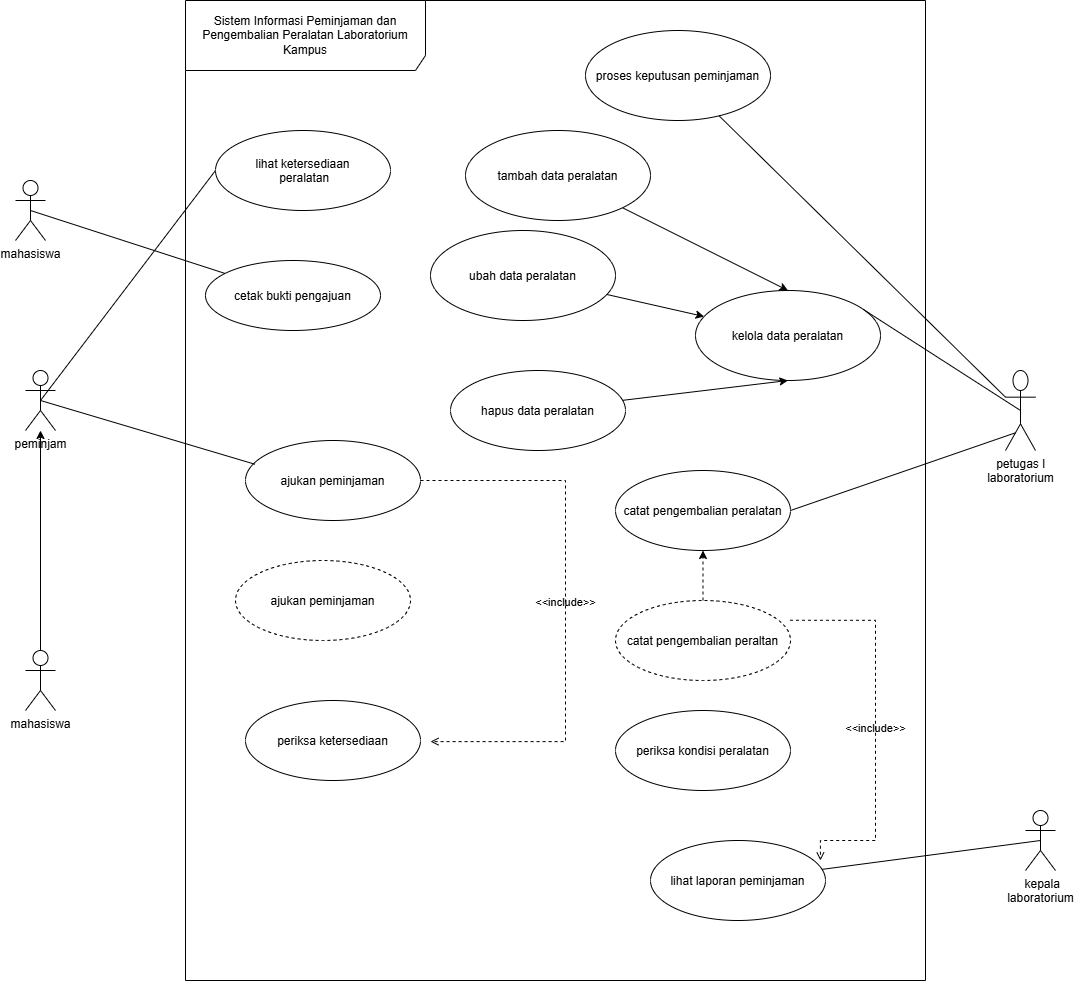

The diagram above was exported from draw.io. Its source (the exported page's mxGraphModel, read from the mxfile embedded in the PNG):
<mxGraphModel dx="495" dy="1776" grid="1" gridSize="10" guides="1" tooltips="1" connect="1" arrows="1" fold="1" page="1" pageScale="1" pageWidth="850" pageHeight="1100" math="0" shadow="0">
  <root>
    <mxCell id="0" />
    <mxCell id="1" parent="0" />
    <mxCell id="yClbS_om4W1QwokwJfh_-1" parent="1" style="shape=umlFrame;whiteSpace=wrap;html=1;pointerEvents=0;recursiveResize=0;container=1;collapsible=0;width=240;height=70;" value="Sistem Informasi Peminjaman dan Pengembalian Peralatan Laboratorium&lt;br/&gt;Kampus" vertex="1">
      <mxGeometry height="980" width="740" x="360" y="-10" as="geometry" />
    </mxCell>
    <mxCell id="yClbS_om4W1QwokwJfh_-2" parent="yClbS_om4W1QwokwJfh_-1" style="ellipse;" value="lihat ketersediaan&#10; peralatan" vertex="1">
      <mxGeometry height="80" width="175" x="30" y="130" as="geometry" />
    </mxCell>
    <mxCell id="yClbS_om4W1QwokwJfh_-3" parent="yClbS_om4W1QwokwJfh_-1" style="ellipse;" value="kelola data peralatan" vertex="1">
      <mxGeometry height="90" width="185" x="510" y="290" as="geometry" />
    </mxCell>
    <mxCell id="yClbS_om4W1QwokwJfh_-4" parent="yClbS_om4W1QwokwJfh_-1" style="ellipse;" value="catat pengembalian peralatan" vertex="1">
      <mxGeometry height="80" width="175" x="430" y="470" as="geometry" />
    </mxCell>
    <mxCell id="yClbS_om4W1QwokwJfh_-38" edge="1" parent="yClbS_om4W1QwokwJfh_-1" source="yClbS_om4W1QwokwJfh_-5" style="rounded=0;orthogonalLoop=1;jettySize=auto;html=1;entryX=0.5;entryY=1;entryDx=0;entryDy=0;" target="yClbS_om4W1QwokwJfh_-3">
      <mxGeometry relative="1" as="geometry" />
    </mxCell>
    <mxCell id="yClbS_om4W1QwokwJfh_-5" parent="yClbS_om4W1QwokwJfh_-1" style="ellipse;" value="hapus data peralatan" vertex="1">
      <mxGeometry height="80" width="175" x="265" y="370" as="geometry" />
    </mxCell>
    <mxCell id="yClbS_om4W1QwokwJfh_-6" parent="yClbS_om4W1QwokwJfh_-1" style="ellipse;" value="ajukan peminjaman" vertex="1">
      <mxGeometry height="80" width="175" x="60" y="440" as="geometry" />
    </mxCell>
    <mxCell id="yClbS_om4W1QwokwJfh_-7" parent="yClbS_om4W1QwokwJfh_-1" style="ellipse;" value="cetak bukti pengajuan" vertex="1">
      <mxGeometry height="70" width="175" x="20" y="260" as="geometry" />
    </mxCell>
    <mxCell id="yClbS_om4W1QwokwJfh_-8" parent="yClbS_om4W1QwokwJfh_-1" style="ellipse;" value="lihat laporan peminjaman" vertex="1">
      <mxGeometry height="80" width="175" x="465" y="840" as="geometry" />
    </mxCell>
    <mxCell id="yClbS_om4W1QwokwJfh_-25" parent="yClbS_om4W1QwokwJfh_-1" style="ellipse;" value="proses keputusan peminjaman" vertex="1">
      <mxGeometry height="90" width="185" x="400" y="30" as="geometry" />
    </mxCell>
    <mxCell id="yClbS_om4W1QwokwJfh_-28" parent="yClbS_om4W1QwokwJfh_-1" style="ellipse;dashed=1;" value="ajukan peminjaman" vertex="1">
      <mxGeometry height="80" width="175" x="50" y="560" as="geometry" />
    </mxCell>
    <mxCell id="yClbS_om4W1QwokwJfh_-29" parent="yClbS_om4W1QwokwJfh_-1" style="ellipse;" value="periksa ketersediaan" vertex="1">
      <mxGeometry height="80" width="175" x="60" y="700" as="geometry" />
    </mxCell>
    <mxCell id="HQfLuomCALbXT24Rb61Q-6" edge="1" parent="yClbS_om4W1QwokwJfh_-1" source="yClbS_om4W1QwokwJfh_-30" style="edgeStyle=orthogonalEdgeStyle;rounded=0;orthogonalLoop=1;jettySize=auto;html=1;entryX=0.5;entryY=1;entryDx=0;entryDy=0;defaultLabelBackgroundColor=page;dashed=1;" target="yClbS_om4W1QwokwJfh_-4">
      <mxGeometry relative="1" as="geometry" />
    </mxCell>
    <mxCell id="yClbS_om4W1QwokwJfh_-30" parent="yClbS_om4W1QwokwJfh_-1" style="ellipse;dashed=1;" value="catat pengembalian peraltan" vertex="1">
      <mxGeometry height="80" width="175" x="430" y="600" as="geometry" />
    </mxCell>
    <mxCell id="yClbS_om4W1QwokwJfh_-36" edge="1" parent="yClbS_om4W1QwokwJfh_-1" source="yClbS_om4W1QwokwJfh_-33" style="rounded=0;orthogonalLoop=1;jettySize=auto;html=1;entryX=0.5;entryY=0;entryDx=0;entryDy=0;" target="yClbS_om4W1QwokwJfh_-3">
      <mxGeometry relative="1" as="geometry" />
    </mxCell>
    <mxCell id="yClbS_om4W1QwokwJfh_-33" parent="yClbS_om4W1QwokwJfh_-1" style="ellipse;" value="tambah data peralatan" vertex="1">
      <mxGeometry height="90" width="185" x="280" y="130" as="geometry" />
    </mxCell>
    <mxCell id="yClbS_om4W1QwokwJfh_-34" parent="yClbS_om4W1QwokwJfh_-1" style="ellipse;" value="ubah data peralatan" vertex="1">
      <mxGeometry height="90" width="185" x="245" y="230" as="geometry" />
    </mxCell>
    <mxCell id="yClbS_om4W1QwokwJfh_-37" edge="1" parent="yClbS_om4W1QwokwJfh_-1" source="yClbS_om4W1QwokwJfh_-34" style="rounded=0;orthogonalLoop=1;jettySize=auto;html=1;" target="yClbS_om4W1QwokwJfh_-3">
      <mxGeometry relative="1" as="geometry" />
    </mxCell>
    <mxCell id="HQfLuomCALbXT24Rb61Q-4" edge="1" parent="yClbS_om4W1QwokwJfh_-1" source="yClbS_om4W1QwokwJfh_-6" style="html=1;verticalAlign=bottom;labelBackgroundColor=none;endArrow=open;endFill=0;dashed=1;rounded=0;defaultLabelBackgroundColor=page;edgeStyle=orthogonalEdgeStyle;exitX=1;exitY=0.5;exitDx=0;exitDy=0;" value="&amp;lt;&amp;lt;include&amp;gt;&amp;gt;">
      <mxGeometry relative="1" width="160" x="0.0201" as="geometry">
        <Array as="points">
          <mxPoint x="380" y="480" />
          <mxPoint x="380" y="741.1" />
        </Array>
        <mxPoint x="245" y="480" as="sourcePoint" />
        <mxPoint x="245" y="741.1111111111109" as="targetPoint" />
      </mxGeometry>
    </mxCell>
    <mxCell id="HQfLuomCALbXT24Rb61Q-5" parent="yClbS_om4W1QwokwJfh_-1" style="ellipse;" value="periksa kondisi peralatan" vertex="1">
      <mxGeometry height="80" width="175" x="430" y="710" as="geometry" />
    </mxCell>
    <mxCell id="HQfLuomCALbXT24Rb61Q-7" edge="1" parent="yClbS_om4W1QwokwJfh_-1" source="yClbS_om4W1QwokwJfh_-30" style="html=1;verticalAlign=bottom;labelBackgroundColor=none;endArrow=open;endFill=0;dashed=1;rounded=0;defaultLabelBackgroundColor=page;edgeStyle=orthogonalEdgeStyle;entryX=0.971;entryY=0.25;entryDx=0;entryDy=0;entryPerimeter=0;exitX=0.997;exitY=0.247;exitDx=0;exitDy=0;exitPerimeter=0;" target="yClbS_om4W1QwokwJfh_-8" value="&amp;lt;&amp;lt;include&amp;gt;&amp;gt;">
      <mxGeometry relative="1" width="160" x="0.0648" as="geometry">
        <Array as="points">
          <mxPoint x="690" y="620" />
          <mxPoint x="690" y="840" />
        </Array>
        <mxPoint x="560" y="690" as="sourcePoint" />
        <mxPoint x="720" y="690" as="targetPoint" />
      </mxGeometry>
    </mxCell>
    <mxCell id="yClbS_om4W1QwokwJfh_-12" edge="1" parent="1" source="yClbS_om4W1QwokwJfh_-13" style="rounded=0;orthogonalLoop=1;jettySize=auto;html=1;entryX=0;entryY=0.5;entryDx=0;entryDy=0;endArrow=none;endFill=0;exitX=0.5;exitY=0.5;exitDx=0;exitDy=0;exitPerimeter=0;" target="yClbS_om4W1QwokwJfh_-2">
      <mxGeometry relative="1" as="geometry" />
    </mxCell>
    <mxCell id="yClbS_om4W1QwokwJfh_-13" parent="1" style="shape=umlActor;verticalLabelPosition=bottom;verticalAlign=top;html=1;" value="peminjam" vertex="1">
      <mxGeometry height="60" width="30" x="200" y="360" as="geometry" />
    </mxCell>
    <mxCell id="yClbS_om4W1QwokwJfh_-14" parent="1" style="shape=umlActor;verticalLabelPosition=bottom;verticalAlign=top;html=1;" value="petugas l&lt;div&gt;laboratorium&lt;div&gt;&lt;br&gt;&lt;/div&gt;&lt;/div&gt;" vertex="1">
      <mxGeometry height="80" width="30" x="1180" y="360" as="geometry" />
    </mxCell>
    <mxCell id="yClbS_om4W1QwokwJfh_-15" edge="1" parent="1" source="yClbS_om4W1QwokwJfh_-14" style="rounded=0;orthogonalLoop=1;jettySize=auto;html=1;entryX=0.912;entryY=0.217;entryDx=0;entryDy=0;entryPerimeter=0;endArrow=none;endFill=0;exitX=0.5;exitY=0.5;exitDx=0;exitDy=0;exitPerimeter=0;" target="yClbS_om4W1QwokwJfh_-3">
      <mxGeometry relative="1" as="geometry" />
    </mxCell>
    <mxCell id="yClbS_om4W1QwokwJfh_-16" parent="1" style="shape=umlActor;verticalLabelPosition=bottom;verticalAlign=top;html=1;" value="&amp;nbsp;kepala&lt;div&gt;laboratorium&lt;div&gt;&lt;br&gt;&lt;/div&gt;&lt;/div&gt;" vertex="1">
      <mxGeometry height="60" width="30" x="1200" y="800" as="geometry" />
    </mxCell>
    <mxCell id="yClbS_om4W1QwokwJfh_-18" edge="1" parent="1" source="yClbS_om4W1QwokwJfh_-13" style="rounded=0;orthogonalLoop=1;jettySize=auto;html=1;endArrow=none;endFill=0;exitX=0.5;exitY=0.5;exitDx=0;exitDy=0;exitPerimeter=0;entryX=0.054;entryY=0.297;entryDx=0;entryDy=0;entryPerimeter=0;" target="yClbS_om4W1QwokwJfh_-6">
      <mxGeometry relative="1" as="geometry">
        <mxPoint x="285" y="400" as="sourcePoint" />
        <mxPoint x="419" y="341" as="targetPoint" />
      </mxGeometry>
    </mxCell>
    <mxCell id="yClbS_om4W1QwokwJfh_-19" edge="1" parent="1" source="yClbS_om4W1QwokwJfh_-14" style="rounded=0;orthogonalLoop=1;jettySize=auto;html=1;endArrow=none;endFill=0;exitX=0.33;exitY=0.779;exitDx=0;exitDy=0;exitPerimeter=0;entryX=1;entryY=0.5;entryDx=0;entryDy=0;" target="yClbS_om4W1QwokwJfh_-4">
      <mxGeometry relative="1" as="geometry">
        <mxPoint x="945" y="380" as="sourcePoint" />
        <mxPoint x="774" y="180" as="targetPoint" />
      </mxGeometry>
    </mxCell>
    <mxCell id="yClbS_om4W1QwokwJfh_-20" edge="1" parent="1" source="yClbS_om4W1QwokwJfh_-16" style="rounded=0;orthogonalLoop=1;jettySize=auto;html=1;endArrow=none;endFill=0;exitX=0.5;exitY=0.5;exitDx=0;exitDy=0;exitPerimeter=0;" target="yClbS_om4W1QwokwJfh_-8">
      <mxGeometry relative="1" as="geometry">
        <mxPoint x="920" y="568" as="sourcePoint" />
        <mxPoint x="730" y="510" as="targetPoint" />
      </mxGeometry>
    </mxCell>
    <mxCell id="yClbS_om4W1QwokwJfh_-21" parent="1" style="shape=umlActor;verticalLabelPosition=bottom;verticalAlign=top;html=1;" value="mahasiswa" vertex="1">
      <mxGeometry height="60" width="30" x="190" y="170" as="geometry" />
    </mxCell>
    <mxCell id="HQfLuomCALbXT24Rb61Q-2" edge="1" parent="1" source="yClbS_om4W1QwokwJfh_-23" style="rounded=0;orthogonalLoop=1;jettySize=auto;html=1;defaultLabelBackgroundColor=page;" target="yClbS_om4W1QwokwJfh_-13">
      <mxGeometry relative="1" as="geometry" />
    </mxCell>
    <mxCell id="yClbS_om4W1QwokwJfh_-23" parent="1" style="shape=umlActor;verticalLabelPosition=bottom;verticalAlign=top;html=1;" value="mahasiswa" vertex="1">
      <mxGeometry height="60" width="30" x="200" y="640" as="geometry" />
    </mxCell>
    <mxCell id="yClbS_om4W1QwokwJfh_-32" edge="1" parent="1" source="yClbS_om4W1QwokwJfh_-25" style="rounded=0;orthogonalLoop=1;jettySize=auto;html=1;entryX=0;entryY=0.3333333333333333;entryDx=0;entryDy=0;entryPerimeter=0;endArrow=none;endFill=0;" target="yClbS_om4W1QwokwJfh_-14">
      <mxGeometry relative="1" as="geometry" />
    </mxCell>
    <mxCell id="yClbS_om4W1QwokwJfh_-39" edge="1" parent="1" source="yClbS_om4W1QwokwJfh_-7" style="rounded=0;orthogonalLoop=1;jettySize=auto;html=1;entryX=0.5;entryY=0.5;entryDx=0;entryDy=0;entryPerimeter=0;endArrow=none;endFill=0;" target="yClbS_om4W1QwokwJfh_-21">
      <mxGeometry relative="1" as="geometry" />
    </mxCell>
  </root>
</mxGraphModel>